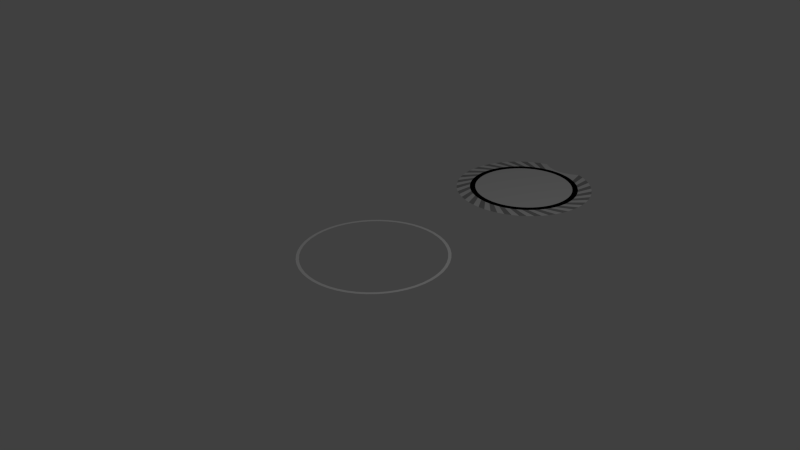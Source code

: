 # Source: main2.blend  (saved by Blender 2.70.0; exported with 4.5.12 LTS)
import bpy
from mathutils import Matrix  # noqa: F401  (used for matrix-valued properties, if any)

bpy.ops.wm.read_factory_settings(use_empty=True)
scene = bpy.context.scene
scene.name = 'Scene'

# ---- collections
col_collection_1 = bpy.data.collections.new('Collection 1'); scene.collection.children.link(col_collection_1)

# ---- materials (node trees are filled in below, after node groups)
mat_ps1 = bpy.data.materials.new('ps1')
mat_ps1.alpha_threshold = 0.0
mat_ps1.use_transparent_shadow = False
mat_ps1.diffuse_color = (1.0, 1.0, 1.0, 1.0)
mat_ps1.roughness = 0.5
mat_ps1.line_color = (0.0, 0.0, 0.0, 1.0)
mat_black_circle = bpy.data.materials.new('black circle')
mat_black_circle.alpha_threshold = 0.0
mat_black_circle.use_transparent_shadow = False
mat_black_circle.diffuse_color = (0.0, 0.0, 0.0, 1.0)
mat_black_circle.roughness = 0.5
mat_black_circle.line_color = (0.0, 0.0, 0.0, 1.0)
mat_inner_circle = bpy.data.materials.new('inner circle')
mat_inner_circle.alpha_threshold = 0.0
mat_inner_circle.use_transparent_shadow = False
mat_inner_circle.roughness = 0.5
mat_inner_circle.line_color = (0.0, 0.0, 0.0, 1.0)
mat_outside1 = bpy.data.materials.new('outside1')
mat_outside1.alpha_threshold = 0.0
mat_outside1.use_transparent_shadow = False
mat_outside1.roughness = 0.5
mat_outside1.line_color = (0.0, 0.0, 0.0, 1.0)
mat_outside2 = bpy.data.materials.new('outside2')
mat_outside2.alpha_threshold = 0.0
mat_outside2.use_transparent_shadow = False
mat_outside2.diffuse_color = (0.3588, 0.3588, 0.3588, 1.0)
mat_outside2.roughness = 0.5
mat_outside2.line_color = (0.0, 0.0, 0.0, 1.0)

# ---- material node trees

# ---- world
world_world = bpy.data.worlds.new('World'); scene.world = world_world
world_world.color = (0.05088, 0.05088, 0.05088)
world_world.use_sun_shadow = False
world_world.sun_shadow_jitter_overblur = 0.0
world_world.cycles.sampling_method = 'MANUAL'
world_world.cycles.sample_map_resolution = 256

# ---- cameras
cam_camera = bpy.data.cameras.new('Camera')
cam_camera.clip_end = 100.0
cam_camera.lens = 35.0
cam_camera.sensor_width = 32.0
cam_camera.sensor_height = 18.0
cam_camera.ortho_scale = 7.314
cam_camera.dof.focus_distance = 0.0
cam_camera.dof.aperture_fstop = 128.0

# ---- lights
light_lamp = bpy.data.lights.new('Lamp', 'POINT')
light_lamp.transmission_factor = 0.0
light_lamp.cutoff_distance = 30.0
light_lamp.energy = 100.0
light_lamp.shadow_buffer_clip_start = 1.001
light_lamp.shadow_soft_size = 0.1
light_lamp.shadow_maximum_resolution = 0.006
light_lamp.use_absolute_resolution = True
light_lamp.cycles.use_multiple_importance_sampling = False

# ---- meshes
me_playercircle = bpy.data.meshes.new('playercircle')
me_playercircle.from_pydata([(0.0, 4.768e-07, -1.0), (-0.1253, 4.768e-07, -0.9921), (-0.2487, 4.172e-07, -0.9686), (-0.3681, 4.172e-07, -0.9298), (-0.4818, 4.172e-07, -0.8763), (-0.5878, 4.172e-07, -0.809), (-0.6845, 4.172e-07, -0.729), (-0.7705, 4.172e-07, -0.6374), (-0.8443, 4.172e-07, -0.5358), (-0.9048, 4.172e-07, -0.4258), (-0.9511, 3.874e-07, -0.309), (-0.9823, 3.874e-07, -0.1874), (-0.998, 3.8e-07, -0.06279), (-0.998, 3.725e-07, 0.06279), (-0.9823, 3.576e-07, 0.1874), (-0.9511, 3.576e-07, 0.309), (-0.9048, 3.278e-07, 0.4258), (-0.8443, 3.576e-07, 0.5358), (-0.7705, 2.98e-07, 0.6374), (-0.6845, 2.98e-07, 0.729), (-0.5878, 2.98e-07, 0.809), (-0.4818, 2.98e-07, 0.8763), (-0.3681, 2.98e-07, 0.9298), (-0.2487, 2.98e-07, 0.9686), (-0.1253, 2.98e-07, 0.9921), (8.027e-07, 3.576e-07, 1.0), (0.1253, 2.98e-07, 0.9921), (0.2487, 2.98e-07, 0.9686), (0.3681, 2.98e-07, 0.9298), (0.4818, 2.98e-07, 0.8763), (0.5878, 2.98e-07, 0.809), (0.6845, 2.98e-07, 0.729), (0.7705, 2.98e-07, 0.6374), (0.8443, 3.576e-07, 0.5358), (0.9048, 3.278e-07, 0.4258), (0.9511, 3.576e-07, 0.309), (0.9823, 3.576e-07, 0.1874), (0.998, 3.725e-07, 0.06279), (0.998, 3.8e-07, -0.06279), (0.9823, 3.874e-07, -0.1874), (0.9511, 3.874e-07, -0.309), (0.9048, 4.172e-07, -0.4258), (0.8443, 4.172e-07, -0.5358), (0.7705, 4.172e-07, -0.6374), (0.6845, 4.172e-07, -0.729), (0.5878, 4.172e-07, -0.809), (0.4818, 4.172e-07, -0.8763), (0.3681, 4.172e-07, -0.9298), (0.2487, 4.172e-07, -0.9686), (0.1253, 4.768e-07, -0.9921), (-8.155e-09, 4.172e-07, -0.9582), (-0.1201, 4.172e-07, -0.9506), (-0.2383, 4.172e-07, -0.9281), (-0.3527, 4.172e-07, -0.8909), (-0.4616, 4.172e-07, -0.8397), (-0.5632, 4.172e-07, -0.7752), (-0.6559, 4.172e-07, -0.6985), (-0.7383, 4.172e-07, -0.6108), (-0.809, 4.172e-07, -0.5134), (-0.867, 4.172e-07, -0.408), (-0.9113, 3.874e-07, -0.2961), (-0.9412, 3.874e-07, -0.1795), (-0.9563, 3.8e-07, -0.06016), (-0.9563, 3.688e-07, 0.06017), (-0.9412, 3.576e-07, 0.1795), (-0.9113, 3.576e-07, 0.2961), (-0.867, 3.576e-07, 0.408), (-0.809, 3.576e-07, 0.5134), (-0.7383, 2.98e-07, 0.6108), (-0.6559, 2.98e-07, 0.6985), (-0.5632, 2.98e-07, 0.7752), (-0.4616, 2.98e-07, 0.8397), (-0.3527, 2.98e-07, 0.8909), (-0.2383, 2.98e-07, 0.9281), (-0.1201, 2.98e-07, 0.9506), (7.61e-07, 2.98e-07, 0.9582), (0.1201, 2.98e-07, 0.9506), (0.2383, 2.98e-07, 0.9281), (0.3527, 2.98e-07, 0.8909), (0.4616, 2.98e-07, 0.8397), (0.5632, 2.98e-07, 0.7752), (0.6559, 2.98e-07, 0.6985), (0.7383, 2.98e-07, 0.6108), (0.809, 3.576e-07, 0.5134), (0.867, 3.576e-07, 0.408), (0.9113, 3.576e-07, 0.2961), (0.9412, 3.576e-07, 0.1795), (0.9563, 3.688e-07, 0.06016), (0.9563, 3.8e-07, -0.06017), (0.9412, 3.874e-07, -0.1795), (0.9113, 3.874e-07, -0.2961), (0.867, 4.172e-07, -0.408), (0.809, 4.172e-07, -0.5134), (0.7383, 4.172e-07, -0.6108), (0.6559, 4.172e-07, -0.6985), (0.5632, 4.172e-07, -0.7752), (0.4616, 4.172e-07, -0.8397), (0.3527, 4.172e-07, -0.8909), (0.2383, 4.172e-07, -0.9281), (0.1201, 4.172e-07, -0.9506)], [], [(34, 35, 85, 84), (0, 1, 51, 50), (17, 18, 68, 67), (41, 42, 92, 91), (7, 8, 58, 57), (24, 25, 75, 74), (48, 49, 99, 98), (14, 15, 65, 64), (31, 32, 82, 81), (38, 39, 89, 88), (21, 22, 72, 71), (4, 5, 55, 54), (45, 46, 96, 95), (11, 12, 62, 61), (28, 29, 79, 78), (35, 36, 86, 85), (1, 2, 52, 51), (18, 19, 69, 68), (42, 43, 93, 92), (25, 26, 76, 75), (8, 9, 59, 58), (49, 0, 50, 99), (32, 33, 83, 82), (15, 16, 66, 65), (39, 40, 90, 89), (5, 6, 56, 55), (22, 23, 73, 72), (46, 47, 97, 96), (12, 13, 63, 62), (29, 30, 80, 79), (36, 37, 87, 86), (2, 3, 53, 52), (19, 20, 70, 69), (43, 44, 94, 93), (9, 10, 60, 59), (26, 27, 77, 76), (16, 17, 67, 66), (33, 34, 84, 83), (40, 41, 91, 90), (23, 24, 74, 73), (6, 7, 57, 56), (47, 48, 98, 97), (13, 14, 64, 63), (30, 31, 81, 80), (37, 38, 88, 87), (3, 4, 54, 53), (20, 21, 71, 70), (44, 45, 95, 94), (10, 11, 61, 60), (27, 28, 78, 77)])
me_playercircle.materials.append(mat_ps1)
me_playercircle.use_remesh_preserve_volume = False
me_playercircle.use_remesh_preserve_attributes = False
me_playercircle.use_mirror_vertex_groups = False
me_playercircle.update()
me_playermain = bpy.data.meshes.new('playermain')
me_playermain.from_pydata([(0.0, -0.003426, 0.8434), (-0.1045, -0.003426, 0.8579), (-0.2079, -0.003426, 0.8916), (-0.309, -0.003426, 0.9545), (-0.4067, -0.003426, 0.917), (-0.5, -0.003426, 0.8695), (-0.5878, -0.003426, 0.8124), (-0.6691, -0.003426, 0.7466), (-0.7431, -0.003426, 0.6726), (-0.809, -0.003426, 0.5912), (-0.866, -0.003426, 0.5034), (-0.9135, -0.003426, 0.4102), (-0.9511, -0.003426, 0.3124), (-0.9781, -0.003426, 0.2113), (-0.9945, -0.003426, 0.108), (-1.0, -0.003426, 0.003426), (-0.9945, -0.003426, -0.1011), (-0.9781, -0.003426, -0.2045), (-0.9511, -0.003426, -0.3056), (-0.9135, -0.003426, -0.4033), (-0.866, -0.003426, -0.4966), (-0.809, -0.003426, -0.5844), (-0.7431, -0.003426, -0.6657), (-0.6691, -0.003426, -0.7397), (-0.5878, -0.003426, -0.8056), (-0.5, -0.003426, -0.8626), (-0.4067, -0.003426, -0.9101), (-0.309, -0.003426, -0.9476), (-0.2079, -0.003426, -0.9747), (-0.1045, -0.003426, -0.9911), (-1.105e-06, -0.003426, -0.9966), (0.1045, -0.003426, -0.9911), (0.2079, -0.003426, -0.9747), (0.309, -0.003426, -0.9476), (0.4067, -0.003426, -0.9101), (0.5, -0.003426, -0.8626), (0.5878, -0.003426, -0.8056), (0.6691, -0.003426, -0.7397), (0.7431, -0.003426, -0.6657), (0.809, -0.003426, -0.5844), (0.866, -0.003426, -0.4966), (0.9135, -0.003426, -0.4033), (0.9511, -0.003426, -0.3056), (0.9781, -0.003426, -0.2045), (0.9945, -0.003426, -0.1011), (1.0, -0.003426, 0.003423), (0.9945, -0.003426, 0.108), (0.9781, -0.003426, 0.2113), (0.9511, -0.003426, 0.3124), (0.9135, -0.003426, 0.4102), (0.866, -0.003426, 0.5034), (0.809, -0.003426, 0.5912), (0.7431, -0.003426, 0.6726), (0.6691, -0.003426, 0.7466), (0.5878, -0.003426, 0.8124), (0.5, -0.003426, 0.8694), (0.4067, -0.003426, 0.917), (0.309, -0.003426, 0.9545), (0.2079, -0.003426, 0.8916), (0.1045, -0.003426, 0.8579), (0.1389, -0.003426, 0.7913), (0.05581, -0.003426, 0.8015), (-0.02792, -0.003426, 0.8029), (-0.1113, -0.003426, 0.7956), (-0.1935, -0.003426, 0.7797), (-0.2736, -0.003426, 0.7552), (-0.3507, -0.003426, 0.7225), (-0.4239, -0.003426, 0.6819), (-0.4925, -0.003426, 0.6338), (-0.5557, -0.003426, 0.5789), (-0.6128, -0.003426, 0.5177), (-0.6632, -0.003426, 0.4508), (-0.7064, -0.003426, 0.379), (-0.7417, -0.003426, 0.3031), (-0.769, -0.003426, 0.2239), (-0.7878, -0.003426, 0.1423), (-0.7981, -0.003426, 0.05923), (-0.7995, -0.003426, -0.02449), (-0.7922, -0.003426, -0.1079), (-0.7762, -0.003426, -0.1901), (-0.7518, -0.003426, -0.2702), (-0.719, -0.003426, -0.3473), (-0.6784, -0.003426, -0.4205), (-0.6304, -0.003426, -0.4891), (-0.5755, -0.003426, -0.5523), (-0.5142, -0.003426, -0.6094), (-0.4474, -0.003426, -0.6598), (-0.3756, -0.003426, -0.7029), (-0.2997, -0.003426, -0.7383), (-0.2205, -0.003426, -0.7656), (-0.1389, -0.003426, -0.7844), (-0.05581, -0.003426, -0.7946), (0.02792, -0.003426, -0.7961), (0.1113, -0.003426, -0.7888), (0.1935, -0.003426, -0.7728), (0.2736, -0.003426, -0.7483), (0.3507, -0.003426, -0.7156), (0.4239, -0.003426, -0.675), (0.4925, -0.003426, -0.627), (0.5557, -0.003426, -0.572), (0.6128, -0.003426, -0.5108), (0.6632, -0.003426, -0.4439), (0.7064, -0.003426, -0.3722), (0.7417, -0.003426, -0.2963), (0.769, -0.003426, -0.2171), (0.7878, -0.003426, -0.1355), (0.7981, -0.003426, -0.05238), (0.7995, -0.003426, 0.03134), (0.7922, -0.003426, 0.1148), (0.7762, -0.003426, 0.197), (0.7518, -0.003426, 0.277), (0.719, -0.003426, 0.3541), (0.6784, -0.003426, 0.4274), (0.6304, -0.003426, 0.496), (0.5755, -0.003426, 0.5592), (0.5142, -0.003426, 0.6163), (0.4474, -0.003426, 0.6667), (0.3756, -0.003426, 0.7098), (0.2997, -0.003426, 0.7452), (0.2205, -0.003426, 0.7724), (0.125, -0.003426, 0.7125), (0.05022, -0.003426, 0.7217), (-0.02513, -0.003426, 0.723), (-0.1002, -0.003426, 0.7164), (-0.1742, -0.003426, 0.702), (-0.2463, -0.003426, 0.68), (-0.3156, -0.003426, 0.6506), (-0.3815, -0.003426, 0.614), (-0.4433, -0.003426, 0.5708), (-0.5002, -0.003426, 0.5214), (-0.5516, -0.003426, 0.4662), (-0.5969, -0.003426, 0.406), (-0.6357, -0.003426, 0.3414), (-0.6676, -0.003426, 0.2731), (-0.6921, -0.003426, 0.2019), (-0.7091, -0.003426, 0.1285), (-0.7182, -0.003426, 0.05365), (-0.7196, -0.003426, -0.0217), (-0.713, -0.003426, -0.09678), (-0.6986, -0.003426, -0.1708), (-0.6766, -0.003426, -0.2428), (-0.6471, -0.003426, -0.3122), (-0.6106, -0.003426, -0.3781), (-0.5674, -0.003426, -0.4399), (-0.5179, -0.003426, -0.4967), (-0.4628, -0.003426, -0.5481), (-0.4026, -0.003426, -0.5935), (-0.338, -0.003426, -0.6323), (-0.2697, -0.003426, -0.6641), (-0.1985, -0.003426, -0.6887), (-0.125, -0.003426, -0.7056), (-0.05023, -0.003426, -0.7148), (0.02513, -0.003426, -0.7161), (0.1002, -0.003426, -0.7096), (0.1742, -0.003426, -0.6952), (0.2463, -0.003426, -0.6732), (0.3156, -0.003426, -0.6437), (0.3815, -0.003426, -0.6072), (0.4433, -0.003426, -0.5639), (0.5002, -0.003426, -0.5145), (0.5516, -0.003426, -0.4594), (0.5969, -0.003426, -0.3992), (0.6357, -0.003426, -0.3346), (0.6676, -0.003426, -0.2663), (0.6921, -0.003426, -0.195), (0.7091, -0.003426, -0.1216), (0.7182, -0.003426, -0.0468), (0.7196, -0.003426, 0.02855), (0.713, -0.003426, 0.1036), (0.6986, -0.003426, 0.1776), (0.6766, -0.003426, 0.2497), (0.6471, -0.003426, 0.3191), (0.6106, -0.003426, 0.385), (0.5674, -0.003426, 0.4467), (0.5179, -0.003426, 0.5036), (0.4628, -0.003426, 0.555), (0.4026, -0.003426, 0.6003), (0.338, -0.003426, 0.6391), (0.2697, -0.003426, 0.671), (0.1985, -0.003426, 0.6955), (1.989e-07, -0.003426, 0.003425)], [], [(35, 36, 96, 95), (13, 14, 74, 73), (50, 51, 111, 110), (28, 29, 89, 88), (6, 7, 67, 66), (43, 44, 104, 103), (58, 59, 119, 118), (21, 22, 82, 81), (36, 37, 97, 96), (51, 52, 112, 111), (14, 15, 75, 74), (29, 30, 90, 89), (7, 8, 68, 67), (44, 45, 105, 104), (59, 0, 60, 119), (22, 23, 83, 82), (0, 1, 61, 60), (37, 38, 98, 97), (52, 53, 113, 112), (15, 16, 76, 75), (30, 31, 91, 90), (8, 9, 69, 68), (45, 46, 106, 105), (23, 24, 84, 83), (1, 2, 62, 61), (38, 39, 99, 98), (53, 54, 114, 113), (16, 17, 77, 76), (31, 32, 92, 91), (9, 10, 70, 69), (46, 47, 107, 106), (24, 25, 85, 84), (2, 3, 63, 62), (39, 40, 100, 99), (54, 55, 115, 114), (17, 18, 78, 77), (32, 33, 93, 92), (10, 11, 71, 70), (47, 48, 108, 107), (25, 26, 86, 85), (3, 4, 64, 63), (40, 41, 101, 100), (55, 56, 116, 115), (18, 19, 79, 78), (33, 34, 94, 93), (11, 12, 72, 71), (48, 49, 109, 108), (26, 27, 87, 86), (41, 42, 102, 101), (4, 5, 65, 64), (56, 57, 117, 116), (19, 20, 80, 79), (34, 35, 95, 94), (12, 13, 73, 72), (49, 50, 110, 109), (27, 28, 88, 87), (5, 6, 66, 65), (42, 43, 103, 102), (57, 58, 118, 117), (20, 21, 81, 80), (109, 110, 170, 169), (72, 73, 133, 132), (87, 88, 148, 147), (102, 103, 163, 162), (65, 66, 126, 125), (117, 118, 178, 177), (80, 81, 141, 140), (95, 96, 156, 155), (73, 74, 134, 133), (110, 111, 171, 170), (88, 89, 149, 148), (66, 67, 127, 126), (103, 104, 164, 163), (118, 119, 179, 178), (81, 82, 142, 141), (96, 97, 157, 156), (74, 75, 135, 134), (111, 112, 172, 171), (89, 90, 150, 149), (67, 68, 128, 127), (104, 105, 165, 164), (119, 60, 120, 179), (82, 83, 143, 142), (60, 61, 121, 120), (97, 98, 158, 157), (112, 113, 173, 172), (75, 76, 136, 135), (90, 91, 151, 150), (68, 69, 129, 128), (105, 106, 166, 165), (83, 84, 144, 143), (61, 62, 122, 121), (98, 99, 159, 158), (113, 114, 174, 173), (76, 77, 137, 136), (91, 92, 152, 151), (69, 70, 130, 129), (106, 107, 167, 166), (84, 85, 145, 144), (62, 63, 123, 122), (99, 100, 160, 159), (114, 115, 175, 174), (77, 78, 138, 137), (92, 93, 153, 152), (70, 71, 131, 130), (107, 108, 168, 167), (85, 86, 146, 145), (63, 64, 124, 123), (100, 101, 161, 160), (115, 116, 176, 175), (78, 79, 139, 138), (93, 94, 154, 153), (71, 72, 132, 131), (108, 109, 169, 168), (86, 87, 147, 146), (64, 65, 125, 124), (101, 102, 162, 161), (116, 117, 177, 176), (79, 80, 140, 139), (94, 95, 155, 154), (123, 124, 180), (160, 161, 180), (175, 176, 180), (138, 139, 180), (153, 154, 180), (168, 169, 180), (131, 132, 180), (146, 147, 180), (161, 162, 180), (124, 125, 180), (176, 177, 180), (139, 140, 180), (154, 155, 180), (132, 133, 180), (169, 170, 180), (147, 148, 180), (125, 126, 180), (162, 163, 180), (177, 178, 180), (140, 141, 180), (155, 156, 180), (133, 134, 180), (170, 171, 180), (148, 149, 180), (126, 127, 180), (163, 164, 180), (178, 179, 180), (141, 142, 180), (156, 157, 180), (134, 135, 180), (171, 172, 180), (149, 150, 180), (127, 128, 180), (164, 165, 180), (179, 120, 180), (142, 143, 180), (120, 121, 180), (157, 158, 180), (172, 173, 180), (135, 136, 180), (150, 151, 180), (128, 129, 180), (165, 166, 180), (143, 144, 180), (121, 122, 180), (158, 159, 180), (173, 174, 180), (136, 137, 180), (151, 152, 180), (129, 130, 180), (166, 167, 180), (144, 145, 180), (122, 123, 180), (159, 160, 180), (174, 175, 180), (137, 138, 180), (152, 153, 180), (130, 131, 180), (167, 168, 180), (145, 146, 180)])
me_playermain.polygons.foreach_set('material_index', [2, 2, 3, 3, 3, 2, 2, 2, 3, 2, 3, 2, 2, 3, 2, 3, 2, 2, 3, 2, 3, 3, 2, 2, 2, 3, 2, 3, 2, 2, 3, 3, 2, 2, 3, 2, 3, 3, 2, 2, 2, 3, 2, 3, 2, 2, 3, 3, 2, 3, 3, 2, 3, 3, 2, 2, 2, 3, 2, 3, 0, 0, 0, 0, 0, 0, 0, 0, 0, 0, 0, 0, 0, 0, 0, 0, 0, 0, 0, 0, 0, 0, 0, 0, 0, 0, 0, 0, 0, 0, 0, 0, 0, 0, 0, 0, 0, 0, 0, 0, 0, 0, 0, 0, 0, 0, 0, 0, 0, 0, 0, 0, 0, 0, 0, 0, 0, 0, 0, 0, 1, 1, 1, 1, 1, 1, 1, 1, 1, 1, 1, 1, 1, 1, 1, 1, 1, 1, 1, 1, 1, 1, 1, 1, 1, 1, 1, 1, 1, 1, 1, 1, 1, 1, 1, 1, 1, 1, 1, 1, 1, 1, 1, 1, 1, 1, 1, 1, 1, 1, 1, 1, 1, 1, 1, 1, 1, 1, 1, 1])
me_playermain.materials.append(mat_black_circle)
me_playermain.materials.append(mat_inner_circle)
me_playermain.materials.append(mat_outside1)
me_playermain.materials.append(mat_outside2)
me_playermain.use_remesh_preserve_volume = False
me_playermain.use_remesh_preserve_attributes = False
me_playermain.use_mirror_vertex_groups = False
me_playermain.update()

# ---- objects
ob_playershield = bpy.data.objects.new('playershield', me_playercircle)
ob_playermain = bpy.data.objects.new('PlayerMain', me_playermain)
ob_lamp = bpy.data.objects.new('Lamp', light_lamp)
ob_camera = bpy.data.objects.new('Camera', cam_camera)

# ---- transforms, parenting, visibility, modifiers, constraints
ob_playershield.location = (0.0, 0.0, 0.0)
ob_playershield.rotation_euler = (1.571, 2.22e-16, 2.22e-16)
ob_playershield.lineart.crease_threshold = 0.0
ob_playermain.location = (0.0, 3.0, 0.0)
ob_playermain.rotation_euler = (-1.571, -2.22e-16, 2.22e-16)
ob_playermain.lineart.crease_threshold = 0.0
ob_lamp.location = (4.076, 1.005, 5.904)
ob_lamp.rotation_euler = (0.6503, 0.05522, 1.866)
ob_lamp.lock_rotations_4d = False
ob_lamp.empty_display_type = 'ARROWS'
ob_lamp.color = (0.0, 0.0, 0.0, 0.0)
ob_lamp.lineart.crease_threshold = 0.0
ob_camera.location = (7.481, -6.508, 5.344)
ob_camera.rotation_euler = (1.109, 0.01082, 0.8149)
ob_camera.lock_rotations_4d = False
ob_camera.empty_display_type = 'ARROWS'
ob_camera.color = (0.0, 0.0, 0.0, 0.0)
ob_camera.display_type = 'WIRE'
ob_camera.lineart.crease_threshold = 0.0

# ---- collection membership
col_collection_1.objects.link(ob_playershield)
col_collection_1.objects.link(ob_playermain)
col_collection_1.objects.link(ob_lamp)
col_collection_1.objects.link(ob_camera)

# ---- scene / render settings (as saved in the file)
scene.camera = ob_camera
scene.frame_start = 1; scene.frame_end = 250; scene.frame_set(1)
scene.render.engine = 'BLENDER_EEVEE_NEXT'
scene.render.resolution_percentage = 50
scene.render.dither_intensity = 0.0
scene.cycles.use_denoising = False
scene.cycles.samples = 10
scene.cycles.sampling_pattern = 'TABULATED_SOBOL'
scene.cycles.light_sampling_threshold = 0.0
scene.cycles.use_adaptive_sampling = False
scene.cycles.use_light_tree = False
scene.cycles.blur_glossy = 0.0
scene.cycles.volume_bounces = 1
scene.cycles.pixel_filter_type = 'GAUSSIAN'
scene.cycles.sample_clamp_indirect = 0.0
scene.view_settings.view_transform = 'Standard'
bpy.context.view_layer.update()
